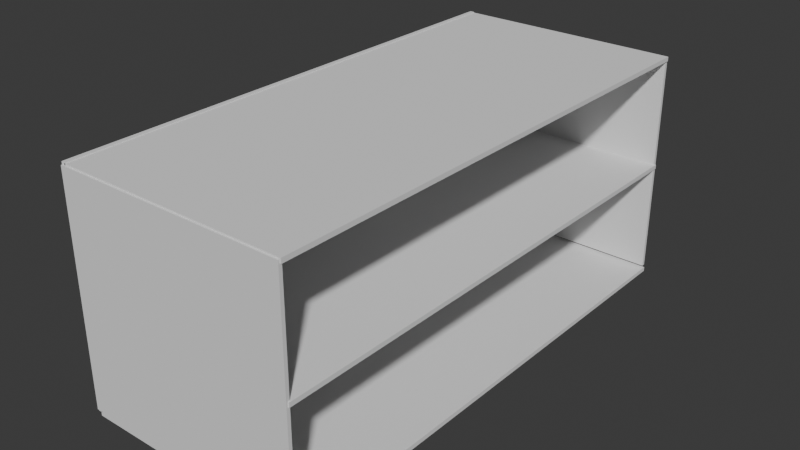 # Source: shelf.blend  (saved by Blender 4.1.24; exported with 4.5.12 LTS)
import bpy
from mathutils import Matrix  # noqa: F401  (used for matrix-valued properties, if any)

bpy.ops.wm.read_factory_settings(use_empty=True)
scene = bpy.context.scene
scene.name = 'Scene'

# ---- world
world_world = bpy.data.worlds.new('World'); scene.world = world_world
world_world.use_nodes = True; world_world.node_tree.nodes.clear()
_N = world_world.node_tree.nodes; _L = world_world.node_tree.links
n0 = _N.new('ShaderNodeOutputWorld'); n0.name = 'World Output'; n0.location = (300, 300)
n1 = _N.new('ShaderNodeBackground'); n1.name = 'Background'; n1.location = (10, 300)
n1.inputs[0].default_value = (0.05088, 0.05088, 0.05088, 1.0)
_L.new(n1.outputs[0], n0.inputs[0])
n0.is_active_output = True
world_world.color = (0.05088, 0.05088, 0.05088)
world_world.use_sun_shadow = False
world_world.sun_shadow_jitter_overblur = 0.0

# ---- meshes
me_cube_002 = bpy.data.meshes.new('Cube.002')
me_cube_002.from_pydata([(-0.0862, -1.0, -0.4466), (-0.0862, -1.0, 0.4466), (-0.0862, 1.0, -0.4466), (-0.0862, 1.0, 0.4466), (0.0862, -1.0, -0.4466), (0.0862, -1.0, 0.4466), (0.0862, 1.0, -0.4466), (0.0862, 1.0, 0.4466)], [], [(0, 1, 3, 2), (2, 3, 7, 6), (6, 7, 5, 4), (4, 5, 1, 0), (2, 6, 4, 0), (7, 3, 1, 5)])
_uv = me_cube_002.uv_layers.new(name='UVMap')
_uv.uv.foreach_set('vector', [0.375, 0.0, 0.625, 0.0, 0.625, 0.25, 0.375, 0.25, 0.375, 0.25, 0.625, 0.25, 0.625, 0.5, 0.375, 0.5, 0.375, 0.5, 0.625, 0.5, 0.625, 0.75, 0.375, 0.75, 0.375, 0.75, 0.625, 0.75, 0.625, 1.0, 0.375, 1.0, 0.125, 0.5, 0.375, 0.5, 0.375, 0.75, 0.125, 0.75, 0.625, 0.5, 0.875, 0.5, 0.875, 0.75, 0.625, 0.75])
me_cube_002.update()
me_cube_003 = bpy.data.meshes.new('Cube.003')
me_cube_003.from_pydata([(-0.0862, -1.0, -0.4466), (-0.0862, -1.0, 0.4466), (-0.0862, 1.0, -0.4466), (-0.0862, 1.0, 0.4466), (0.0862, -1.0, -0.4466), (0.0862, -1.0, 0.4466), (0.0862, 1.0, -0.4466), (0.0862, 1.0, 0.4466)], [], [(0, 1, 3, 2), (2, 3, 7, 6), (6, 7, 5, 4), (4, 5, 1, 0), (2, 6, 4, 0), (7, 3, 1, 5)])
_uv = me_cube_003.uv_layers.new(name='UVMap')
_uv.uv.foreach_set('vector', [0.375, 0.0, 0.625, 0.0, 0.625, 0.25, 0.375, 0.25, 0.375, 0.25, 0.625, 0.25, 0.625, 0.5, 0.375, 0.5, 0.375, 0.5, 0.625, 0.5, 0.625, 0.75, 0.375, 0.75, 0.375, 0.75, 0.625, 0.75, 0.625, 1.0, 0.375, 1.0, 0.125, 0.5, 0.375, 0.5, 0.375, 0.75, 0.125, 0.75, 0.625, 0.5, 0.875, 0.5, 0.875, 0.75, 0.625, 0.75])
me_cube_003.update()
me_cube_004 = bpy.data.meshes.new('Cube.004')
me_cube_004.from_pydata([(-0.0862, -1.0, -0.4466), (-0.0862, -1.0, 0.4466), (-0.0862, 1.0, -0.4466), (-0.0862, 1.0, 0.4466), (0.0862, -1.0, -0.4466), (0.0862, -1.0, 0.4466), (0.0862, 1.0, -0.4466), (0.0862, 1.0, 0.4466)], [], [(0, 1, 3, 2), (2, 3, 7, 6), (6, 7, 5, 4), (4, 5, 1, 0), (2, 6, 4, 0), (7, 3, 1, 5)])
_uv = me_cube_004.uv_layers.new(name='UVMap')
_uv.uv.foreach_set('vector', [0.375, 0.0, 0.625, 0.0, 0.625, 0.25, 0.375, 0.25, 0.375, 0.25, 0.625, 0.25, 0.625, 0.5, 0.375, 0.5, 0.375, 0.5, 0.625, 0.5, 0.625, 0.75, 0.375, 0.75, 0.375, 0.75, 0.625, 0.75, 0.625, 1.0, 0.375, 1.0, 0.125, 0.5, 0.375, 0.5, 0.375, 0.75, 0.125, 0.75, 0.625, 0.5, 0.875, 0.5, 0.875, 0.75, 0.625, 0.75])
me_cube_004.update()
me_cube_005 = bpy.data.meshes.new('Cube.005')
me_cube_005.from_pydata([(-0.4366, -0.4485, -0.03261), (-0.4366, -0.4485, 0.03261), (-0.4366, 0.4485, -0.03261), (-0.4366, 0.4485, 0.03261), (0.4366, -0.4485, -0.03261), (0.4366, -0.4485, 0.03261), (0.4366, 0.4485, -0.03261), (0.4366, 0.4485, 0.03261)], [], [(0, 1, 3, 2), (2, 3, 7, 6), (6, 7, 5, 4), (4, 5, 1, 0), (2, 6, 4, 0), (7, 3, 1, 5)])
_uv = me_cube_005.uv_layers.new(name='UVMap')
_uv.uv.foreach_set('vector', [0.375, 0.0, 0.625, 0.0, 0.625, 0.25, 0.375, 0.25, 0.375, 0.25, 0.625, 0.25, 0.625, 0.5, 0.375, 0.5, 0.375, 0.5, 0.625, 0.5, 0.625, 0.75, 0.375, 0.75, 0.375, 0.75, 0.625, 0.75, 0.625, 1.0, 0.375, 1.0, 0.125, 0.5, 0.375, 0.5, 0.375, 0.75, 0.125, 0.75, 0.625, 0.5, 0.875, 0.5, 0.875, 0.75, 0.625, 0.75])
me_cube_005.update()
me_cube_006 = bpy.data.meshes.new('Cube.006')
me_cube_006.from_pydata([(-0.4366, -0.4485, -0.03261), (-0.4366, -0.4485, 0.03261), (-0.4366, 0.4485, -0.03261), (-0.4366, 0.4485, 0.03261), (0.4366, -0.4485, -0.03261), (0.4366, -0.4485, 0.03261), (0.4366, 0.4485, -0.03261), (0.4366, 0.4485, 0.03261)], [], [(0, 1, 3, 2), (2, 3, 7, 6), (6, 7, 5, 4), (4, 5, 1, 0), (2, 6, 4, 0), (7, 3, 1, 5)])
_uv = me_cube_006.uv_layers.new(name='UVMap')
_uv.uv.foreach_set('vector', [0.375, 0.0, 0.625, 0.0, 0.625, 0.25, 0.375, 0.25, 0.375, 0.25, 0.625, 0.25, 0.625, 0.5, 0.375, 0.5, 0.375, 0.5, 0.625, 0.5, 0.625, 0.75, 0.375, 0.75, 0.375, 0.75, 0.625, 0.75, 0.625, 1.0, 0.375, 1.0, 0.125, 0.5, 0.375, 0.5, 0.375, 0.75, 0.125, 0.75, 0.625, 0.5, 0.875, 0.5, 0.875, 0.75, 0.625, 0.75])
me_cube_006.update()
me_cube_007 = bpy.data.meshes.new('Cube.007')
me_cube_007.from_pydata([(-0.0862, -1.0, -0.4466), (-0.0862, -1.0, 0.4466), (-0.0862, 1.0, -0.4466), (-0.0862, 1.0, 0.4466), (0.0862, -1.0, -0.4466), (0.0862, -1.0, 0.4466), (0.0862, 1.0, -0.4466), (0.0862, 1.0, 0.4466)], [], [(0, 1, 3, 2), (2, 3, 7, 6), (6, 7, 5, 4), (4, 5, 1, 0), (2, 6, 4, 0), (7, 3, 1, 5)])
_uv = me_cube_007.uv_layers.new(name='UVMap')
_uv.uv.foreach_set('vector', [0.375, 0.0, 0.625, 0.0, 0.625, 0.25, 0.375, 0.25, 0.375, 0.25, 0.625, 0.25, 0.625, 0.5, 0.375, 0.5, 0.375, 0.5, 0.625, 0.5, 0.625, 0.75, 0.375, 0.75, 0.375, 0.75, 0.625, 0.75, 0.625, 1.0, 0.375, 1.0, 0.125, 0.5, 0.375, 0.5, 0.375, 0.75, 0.125, 0.75, 0.625, 0.5, 0.875, 0.5, 0.875, 0.75, 0.625, 0.75])
me_cube_007.update()

# ---- objects
ob_cube = bpy.data.objects.new('Cube', me_cube_002)
ob_cube_001 = bpy.data.objects.new('Cube.001', me_cube_003)
ob_cube_002 = bpy.data.objects.new('Cube.002', me_cube_004)
ob_cube_003 = bpy.data.objects.new('Cube.003', me_cube_005)
ob_cube_004 = bpy.data.objects.new('Cube.004', me_cube_006)
ob_cube_005 = bpy.data.objects.new('Cube.005', me_cube_007)

# ---- transforms, parenting, visibility, modifiers, constraints
ob_cube.location = (-1.0, 0.0, 0.45)
ob_cube.scale = (0.1, 1.0, 1.0)
ob_cube_001.location = (-0.55, 0.0, 0.45)
ob_cube_001.rotation_euler = (0.0, 1.571, 0.0)
ob_cube_001.scale = (0.1, 1.0, 1.0)
ob_cube_002.location = (-0.55, 0.0, 0.885)
ob_cube_002.rotation_euler = (0.0, 1.571, 0.0)
ob_cube_002.scale = (0.1, 1.0, 1.0)
ob_cube_003.location = (-0.5563, -1.0, 0.451)
ob_cube_003.rotation_euler = (1.571, -1.571, 0.0)
ob_cube_003.scale = (1.0, 1.0, 0.2)
ob_cube_004.location = (-0.5563, 0.9978, 0.451)
ob_cube_004.rotation_euler = (1.571, -1.571, 0.0)
ob_cube_004.scale = (1.0, 1.0, 0.2)
ob_cube_005.location = (-0.55, 0.0, -0.002749)
ob_cube_005.rotation_euler = (0.0, 1.571, 0.0)
ob_cube_005.scale = (0.1, 1.0, 1.0)

# ---- collection membership
scene.collection.objects.link(ob_cube)
scene.collection.objects.link(ob_cube_001)
scene.collection.objects.link(ob_cube_002)
scene.collection.objects.link(ob_cube_003)
scene.collection.objects.link(ob_cube_004)
scene.collection.objects.link(ob_cube_005)

# ---- scene / render settings (as saved in the file)
scene.frame_start = 1; scene.frame_end = 250; scene.frame_set(1)
scene.render.engine = 'BLENDER_EEVEE_NEXT'
scene.cycles.sampling_pattern = 'TABULATED_SOBOL'
scene.eevee.ray_tracing_options.trace_max_roughness = 0.0
bpy.context.view_layer.update()

# ---- added for rendering (the .blend has no active camera and no usable light): camera, sun
cam_auto = bpy.data.cameras.new('AutoCamera')
cam_auto.lens = 50.0
cam_auto.sensor_width = 36.0
cam_auto.clip_end = 1000.0
ob_auto_camera = bpy.data.objects.new('AutoCamera', cam_auto)
scene.collection.objects.link(ob_auto_camera)
ob_auto_camera.location = (1.65049, -2.64889, 2.20781)
ob_auto_camera.rotation_euler = (1.09748, -7.21219e-08, 0.694738)
scene.camera = ob_auto_camera
light_auto_sun = bpy.data.lights.new('AutoSun', 'SUN')
light_auto_sun.energy = 3.0
light_auto_sun.angle = 0.0523599
ob_auto_sun = bpy.data.objects.new('AutoSun', light_auto_sun)
scene.collection.objects.link(ob_auto_sun)
ob_auto_sun.rotation_euler = (0.872665, 0.174533, 0.523599)
bpy.context.view_layer.update()
